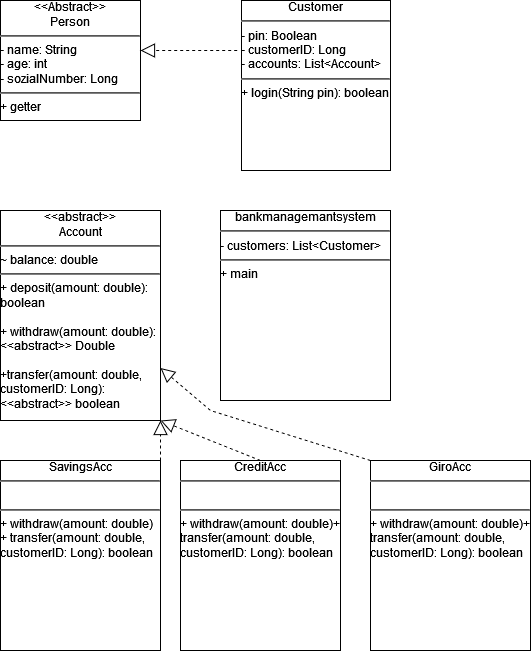

The diagram above was exported from draw.io. Its source (the exported page's mxGraphModel, read from the mxfile embedded in the PNG):
<mxGraphModel dx="358" dy="636" grid="1" gridSize="10" guides="1" tooltips="1" connect="1" arrows="1" fold="1" page="1" pageScale="1" pageWidth="827" pageHeight="1169" math="0" shadow="0">
  <root>
    <mxCell id="0" />
    <mxCell id="1" parent="0" />
    <mxCell id="Yp4txSU-RRIk7eQTbz0K-1" value="&lt;div align=&quot;center&quot;&gt;&amp;lt;&amp;lt;Abstract&amp;gt;&amp;gt;&lt;br&gt;&lt;/div&gt;&lt;div align=&quot;center&quot;&gt;Person&lt;/div&gt;&lt;div align=&quot;left&quot;&gt;&lt;hr&gt;- name: String&lt;br&gt;&lt;/div&gt;&lt;div align=&quot;left&quot;&gt;- age: int&lt;br&gt;&lt;/div&gt;&lt;div align=&quot;left&quot;&gt;- sozialNumber: Long&lt;br&gt;&lt;/div&gt;&lt;div align=&quot;left&quot;&gt;&lt;hr&gt;+ getter&lt;br&gt;&lt;/div&gt;" style="verticalAlign=top;align=left;overflow=fill;html=1;whiteSpace=wrap;" vertex="1" parent="1">
      <mxGeometry x="860" y="190" width="140" height="120" as="geometry" />
    </mxCell>
    <mxCell id="Yp4txSU-RRIk7eQTbz0K-2" value="&lt;div align=&quot;center&quot;&gt;Customer&lt;/div&gt;&lt;div align=&quot;left&quot;&gt;&lt;hr&gt;- pin: Boolean&lt;br&gt;&lt;/div&gt;&lt;div align=&quot;left&quot;&gt;- customerID: Long&lt;/div&gt;&lt;div align=&quot;left&quot;&gt;- accounts: List&amp;lt;Account&amp;gt;&lt;br&gt;&lt;/div&gt;&lt;div align=&quot;left&quot;&gt;&lt;hr&gt;+ login(String pin): boolean&lt;br&gt;&lt;/div&gt;" style="verticalAlign=top;align=left;overflow=fill;html=1;whiteSpace=wrap;" vertex="1" parent="1">
      <mxGeometry x="1101" y="190" width="149" height="170" as="geometry" />
    </mxCell>
    <mxCell id="Yp4txSU-RRIk7eQTbz0K-3" value="" style="endArrow=block;dashed=1;endFill=0;endSize=12;html=1;rounded=0;exitX=-0.029;exitY=0.294;exitDx=0;exitDy=0;exitPerimeter=0;" edge="1" parent="1" source="Yp4txSU-RRIk7eQTbz0K-2">
      <mxGeometry width="160" relative="1" as="geometry">
        <mxPoint x="1000" y="340" as="sourcePoint" />
        <mxPoint x="1000" y="240" as="targetPoint" />
        <Array as="points" />
      </mxGeometry>
    </mxCell>
    <mxCell id="Yp4txSU-RRIk7eQTbz0K-4" value="&lt;div align=&quot;center&quot;&gt;&amp;lt;&amp;lt;abstract&amp;gt;&amp;gt;&lt;br&gt;&lt;/div&gt;&lt;div align=&quot;center&quot;&gt;Account&lt;/div&gt;&lt;div align=&quot;left&quot;&gt;&lt;hr&gt;~ balance: double&lt;br&gt;&lt;/div&gt;&lt;div align=&quot;left&quot;&gt;&lt;hr&gt;+ deposit(amount: double): &amp;nbsp; boolean&lt;/div&gt;&lt;div align=&quot;left&quot;&gt;&lt;br&gt;&lt;/div&gt;&lt;div align=&quot;left&quot;&gt;+ withdraw(amount: double): &amp;lt;&amp;lt;abstract&amp;gt;&amp;gt; Double&lt;/div&gt;&lt;div align=&quot;left&quot;&gt;&lt;br&gt;&lt;/div&gt;&lt;div align=&quot;left&quot;&gt;+transfer(amount: double, customerID: Long): &amp;lt;&amp;lt;abstract&amp;gt;&amp;gt; boolean&lt;br&gt;&lt;/div&gt;" style="verticalAlign=top;align=left;overflow=fill;html=1;whiteSpace=wrap;" vertex="1" parent="1">
      <mxGeometry x="860" y="400" width="160" height="210" as="geometry" />
    </mxCell>
    <mxCell id="Yp4txSU-RRIk7eQTbz0K-5" value="&lt;div align=&quot;center&quot;&gt;bankmanagemantsystem&lt;/div&gt;&lt;div align=&quot;left&quot;&gt;&lt;hr&gt;- customers: List&amp;lt;Customer&amp;gt;&lt;br&gt;&lt;/div&gt;&lt;div align=&quot;left&quot;&gt;&lt;hr&gt;+ main&lt;br&gt;&lt;/div&gt;" style="verticalAlign=top;align=left;overflow=fill;html=1;whiteSpace=wrap;" vertex="1" parent="1">
      <mxGeometry x="1080" y="400" width="170" height="190" as="geometry" />
    </mxCell>
    <mxCell id="Yp4txSU-RRIk7eQTbz0K-6" value="&lt;div align=&quot;center&quot;&gt;GiroAcc&lt;/div&gt;&lt;div align=&quot;left&quot;&gt;&lt;hr&gt;&lt;br&gt;&lt;/div&gt;&lt;div align=&quot;left&quot;&gt;&lt;hr&gt;+  withdraw(amount: double)+ transfer(amount: double, customerID: Long): boolean&lt;/div&gt;" style="verticalAlign=top;align=left;overflow=fill;html=1;whiteSpace=wrap;" vertex="1" parent="1">
      <mxGeometry x="1230" y="650" width="160" height="190" as="geometry" />
    </mxCell>
    <mxCell id="Yp4txSU-RRIk7eQTbz0K-7" value="&lt;div align=&quot;center&quot;&gt;SavingsAcc&lt;/div&gt;&lt;div align=&quot;left&quot;&gt;&lt;hr&gt;&lt;br&gt;&lt;/div&gt;&lt;div align=&quot;left&quot;&gt;&lt;hr&gt;+ withdraw(amount: double)&lt;/div&gt;&lt;div align=&quot;left&quot;&gt;+ transfer(amount: double, customerID: Long): boolean&lt;br&gt;&lt;/div&gt;" style="verticalAlign=top;align=left;overflow=fill;html=1;whiteSpace=wrap;" vertex="1" parent="1">
      <mxGeometry x="860" y="650" width="160" height="190" as="geometry" />
    </mxCell>
    <mxCell id="Yp4txSU-RRIk7eQTbz0K-8" value="&lt;div align=&quot;center&quot;&gt;CreditAcc&lt;/div&gt;&lt;div align=&quot;left&quot;&gt;&lt;hr&gt;&lt;br&gt;&lt;/div&gt;&lt;div align=&quot;left&quot;&gt;&lt;hr&gt;+  withdraw(amount: double)+ transfer(amount: double, customerID: Long): boolean&lt;/div&gt;" style="verticalAlign=top;align=left;overflow=fill;html=1;whiteSpace=wrap;" vertex="1" parent="1">
      <mxGeometry x="1040" y="650" width="160" height="190" as="geometry" />
    </mxCell>
    <mxCell id="Yp4txSU-RRIk7eQTbz0K-9" value="" style="endArrow=block;dashed=1;endFill=0;endSize=12;html=1;rounded=0;exitX=0.5;exitY=0;exitDx=0;exitDy=0;" edge="1" parent="1" source="Yp4txSU-RRIk7eQTbz0K-8">
      <mxGeometry width="160" relative="1" as="geometry">
        <mxPoint x="1170" y="620" as="sourcePoint" />
        <mxPoint x="1020" y="610" as="targetPoint" />
      </mxGeometry>
    </mxCell>
    <mxCell id="Yp4txSU-RRIk7eQTbz0K-10" value="" style="endArrow=block;dashed=1;endFill=0;endSize=12;html=1;rounded=0;exitX=0;exitY=0;exitDx=0;exitDy=0;entryX=1;entryY=0.75;entryDx=0;entryDy=0;" edge="1" parent="1" source="Yp4txSU-RRIk7eQTbz0K-6" target="Yp4txSU-RRIk7eQTbz0K-4">
      <mxGeometry width="160" relative="1" as="geometry">
        <mxPoint x="1180" y="630" as="sourcePoint" />
        <mxPoint x="1340" y="630" as="targetPoint" />
        <Array as="points">
          <mxPoint x="1070" y="600" />
        </Array>
      </mxGeometry>
    </mxCell>
    <mxCell id="Yp4txSU-RRIk7eQTbz0K-11" value="" style="endArrow=block;dashed=1;endFill=0;endSize=12;html=1;rounded=0;exitX=1;exitY=0;exitDx=0;exitDy=0;entryX=1;entryY=1;entryDx=0;entryDy=0;" edge="1" parent="1" source="Yp4txSU-RRIk7eQTbz0K-7" target="Yp4txSU-RRIk7eQTbz0K-4">
      <mxGeometry width="160" relative="1" as="geometry">
        <mxPoint x="1030" y="610" as="sourcePoint" />
        <mxPoint x="970" y="630" as="targetPoint" />
      </mxGeometry>
    </mxCell>
  </root>
</mxGraphModel>